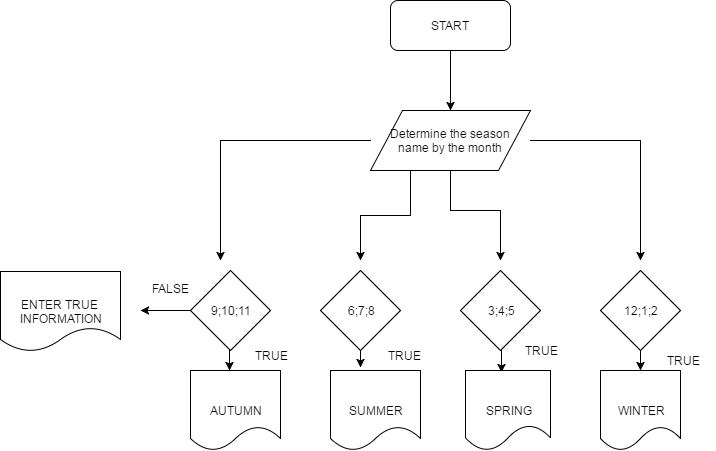

The diagram above was exported from draw.io. Its source (the exported page's mxGraphModel, read from the mxfile embedded in the PNG):
<mxGraphModel dx="1698" dy="408" grid="1" gridSize="10" guides="1" tooltips="1" connect="1" arrows="1" fold="1" page="1" pageScale="1" pageWidth="826" pageHeight="1169" math="0" shadow="0">
  <root>
    <mxCell id="0" />
    <mxCell id="1" parent="0" />
    <mxCell id="637d057256a7f322-39" style="edgeStyle=orthogonalEdgeStyle;rounded=0;html=1;exitX=0.5;exitY=1;jettySize=auto;orthogonalLoop=1;" edge="1" parent="1" source="54c61d5eb019828c-1" target="637d057256a7f322-40">
      <mxGeometry relative="1" as="geometry">
        <mxPoint x="370" y="150" as="targetPoint" />
      </mxGeometry>
    </mxCell>
    <mxCell id="54c61d5eb019828c-1" value="START" style="rounded=1;whiteSpace=wrap;html=1;" vertex="1" parent="1">
      <mxGeometry x="310" y="10" width="120" height="50" as="geometry" />
    </mxCell>
    <mxCell id="637d057256a7f322-41" style="edgeStyle=orthogonalEdgeStyle;rounded=0;html=1;exitX=0.5;exitY=1;jettySize=auto;orthogonalLoop=1;entryX=0.5;entryY=0;" edge="1" parent="1" source="637d057256a7f322-40">
      <mxGeometry relative="1" as="geometry">
        <mxPoint x="420" y="270" as="targetPoint" />
        <Array as="points">
          <mxPoint x="370" y="220" />
          <mxPoint x="420" y="220" />
        </Array>
      </mxGeometry>
    </mxCell>
    <mxCell id="637d057256a7f322-51" style="edgeStyle=orthogonalEdgeStyle;rounded=0;html=1;exitX=0.25;exitY=1;jettySize=auto;orthogonalLoop=1;" edge="1" parent="1" source="637d057256a7f322-40">
      <mxGeometry relative="1" as="geometry">
        <mxPoint x="280" y="270" as="targetPoint" />
      </mxGeometry>
    </mxCell>
    <mxCell id="637d057256a7f322-52" style="edgeStyle=orthogonalEdgeStyle;rounded=0;html=1;exitX=0;exitY=0.5;entryX=0.5;entryY=0;jettySize=auto;orthogonalLoop=1;" edge="1" parent="1" source="637d057256a7f322-40">
      <mxGeometry relative="1" as="geometry">
        <mxPoint x="140" y="270" as="targetPoint" />
      </mxGeometry>
    </mxCell>
    <mxCell id="637d057256a7f322-53" style="edgeStyle=orthogonalEdgeStyle;rounded=0;html=1;exitX=1;exitY=0.5;entryX=0.5;entryY=0;jettySize=auto;orthogonalLoop=1;" edge="1" parent="1" source="637d057256a7f322-40">
      <mxGeometry relative="1" as="geometry">
        <mxPoint x="560" y="270" as="targetPoint" />
      </mxGeometry>
    </mxCell>
    <mxCell id="637d057256a7f322-40" value="&lt;span lang=&quot;AZ-LATIN&quot;&gt;Determine the season&amp;nbsp;&lt;/span&gt;&lt;div&gt;&lt;span lang=&quot;AZ-LATIN&quot;&gt;name by the month&amp;nbsp;&lt;/span&gt;&lt;/div&gt;" style="shape=parallelogram;whiteSpace=wrap;html=1;" vertex="1" parent="1">
      <mxGeometry x="290" y="120" width="160" height="60" as="geometry" />
    </mxCell>
    <mxCell id="637d057256a7f322-70" style="edgeStyle=orthogonalEdgeStyle;rounded=0;html=1;exitX=0.5;exitY=1;entryX=0.5;entryY=0;jettySize=auto;orthogonalLoop=1;" edge="1" parent="1" source="637d057256a7f322-54" target="637d057256a7f322-58">
      <mxGeometry relative="1" as="geometry" />
    </mxCell>
    <mxCell id="637d057256a7f322-54" value="12;1;2" style="rhombus;whiteSpace=wrap;html=1;" vertex="1" parent="1">
      <mxGeometry x="520" y="280" width="80" height="80" as="geometry" />
    </mxCell>
    <mxCell id="637d057256a7f322-68" style="edgeStyle=orthogonalEdgeStyle;rounded=0;html=1;exitX=0.5;exitY=1;entryX=0.424;entryY=0.025;entryPerimeter=0;jettySize=auto;orthogonalLoop=1;" edge="1" parent="1" source="637d057256a7f322-55" target="637d057256a7f322-60">
      <mxGeometry relative="1" as="geometry" />
    </mxCell>
    <mxCell id="637d057256a7f322-55" value="3;4;5" style="rhombus;whiteSpace=wrap;html=1;" vertex="1" parent="1">
      <mxGeometry x="380" y="280" width="80" height="80" as="geometry" />
    </mxCell>
    <mxCell id="637d057256a7f322-67" style="edgeStyle=orthogonalEdgeStyle;rounded=0;html=1;exitX=0.5;exitY=1;entryX=0.333;entryY=-0.037;entryPerimeter=0;jettySize=auto;orthogonalLoop=1;" edge="1" parent="1" source="637d057256a7f322-56" target="637d057256a7f322-62">
      <mxGeometry relative="1" as="geometry" />
    </mxCell>
    <mxCell id="637d057256a7f322-56" value="6;7;8" style="rhombus;whiteSpace=wrap;html=1;" vertex="1" parent="1">
      <mxGeometry x="240" y="280" width="80" height="80" as="geometry" />
    </mxCell>
    <mxCell id="637d057256a7f322-66" style="edgeStyle=orthogonalEdgeStyle;rounded=0;html=1;exitX=0.5;exitY=1;entryX=0.433;entryY=0;entryPerimeter=0;jettySize=auto;orthogonalLoop=1;" edge="1" parent="1" source="637d057256a7f322-57" target="637d057256a7f322-64">
      <mxGeometry relative="1" as="geometry" />
    </mxCell>
    <mxCell id="637d057256a7f322-75" style="edgeStyle=orthogonalEdgeStyle;rounded=0;html=1;exitX=0;exitY=0.5;jettySize=auto;orthogonalLoop=1;" edge="1" parent="1" source="637d057256a7f322-57">
      <mxGeometry relative="1" as="geometry">
        <mxPoint x="60" y="320" as="targetPoint" />
      </mxGeometry>
    </mxCell>
    <mxCell id="637d057256a7f322-57" value="9;10;11" style="rhombus;whiteSpace=wrap;html=1;" vertex="1" parent="1">
      <mxGeometry x="110" y="280" width="80" height="80" as="geometry" />
    </mxCell>
    <mxCell id="637d057256a7f322-58" value="WINTER" style="shape=document;whiteSpace=wrap;html=1;" vertex="1" parent="1">
      <mxGeometry x="520" y="380" width="80" height="80" as="geometry" />
    </mxCell>
    <mxCell id="637d057256a7f322-60" value="SPRING" style="shape=document;whiteSpace=wrap;html=1;size=0.315625;" vertex="1" parent="1">
      <mxGeometry x="385" y="380" width="85" height="80" as="geometry" />
    </mxCell>
    <mxCell id="637d057256a7f322-62" value="SUMMER" style="shape=document;whiteSpace=wrap;html=1;" vertex="1" parent="1">
      <mxGeometry x="250" y="380" width="90" height="80" as="geometry" />
    </mxCell>
    <mxCell id="637d057256a7f322-64" value="AUTUMN" style="shape=document;whiteSpace=wrap;html=1;" vertex="1" parent="1">
      <mxGeometry x="110" y="380" width="90" height="80" as="geometry" />
    </mxCell>
    <mxCell id="637d057256a7f322-71" value="TRUE" style="text;html=1;resizable=0;points=[];autosize=1;align=left;verticalAlign=top;spacingTop=-4;" vertex="1" parent="1">
      <mxGeometry x="585" y="361" width="50" height="20" as="geometry" />
    </mxCell>
    <mxCell id="637d057256a7f322-72" value="TRUE" style="text;html=1;resizable=0;points=[];autosize=1;align=left;verticalAlign=top;spacingTop=-4;" vertex="1" parent="1">
      <mxGeometry x="443" y="351" width="50" height="20" as="geometry" />
    </mxCell>
    <mxCell id="637d057256a7f322-73" value="TRUE" style="text;html=1;resizable=0;points=[];autosize=1;align=left;verticalAlign=top;spacingTop=-4;" vertex="1" parent="1">
      <mxGeometry x="306" y="356" width="50" height="20" as="geometry" />
    </mxCell>
    <mxCell id="637d057256a7f322-74" value="TRUE" style="text;html=1;resizable=0;points=[];autosize=1;align=left;verticalAlign=top;spacingTop=-4;" vertex="1" parent="1">
      <mxGeometry x="173" y="356" width="50" height="20" as="geometry" />
    </mxCell>
    <mxCell id="637d057256a7f322-76" value="FALSE" style="text;html=1;resizable=0;points=[];autosize=1;align=left;verticalAlign=top;spacingTop=-4;" vertex="1" parent="1">
      <mxGeometry x="70" y="289" width="50" height="20" as="geometry" />
    </mxCell>
    <mxCell id="637d057256a7f322-77" value="ENTER TRUE&amp;nbsp;&lt;div&gt;INFORMATION&lt;/div&gt;" style="shape=document;whiteSpace=wrap;html=1;" vertex="1" parent="1">
      <mxGeometry x="-80" y="281" width="120" height="80" as="geometry" />
    </mxCell>
  </root>
</mxGraphModel>